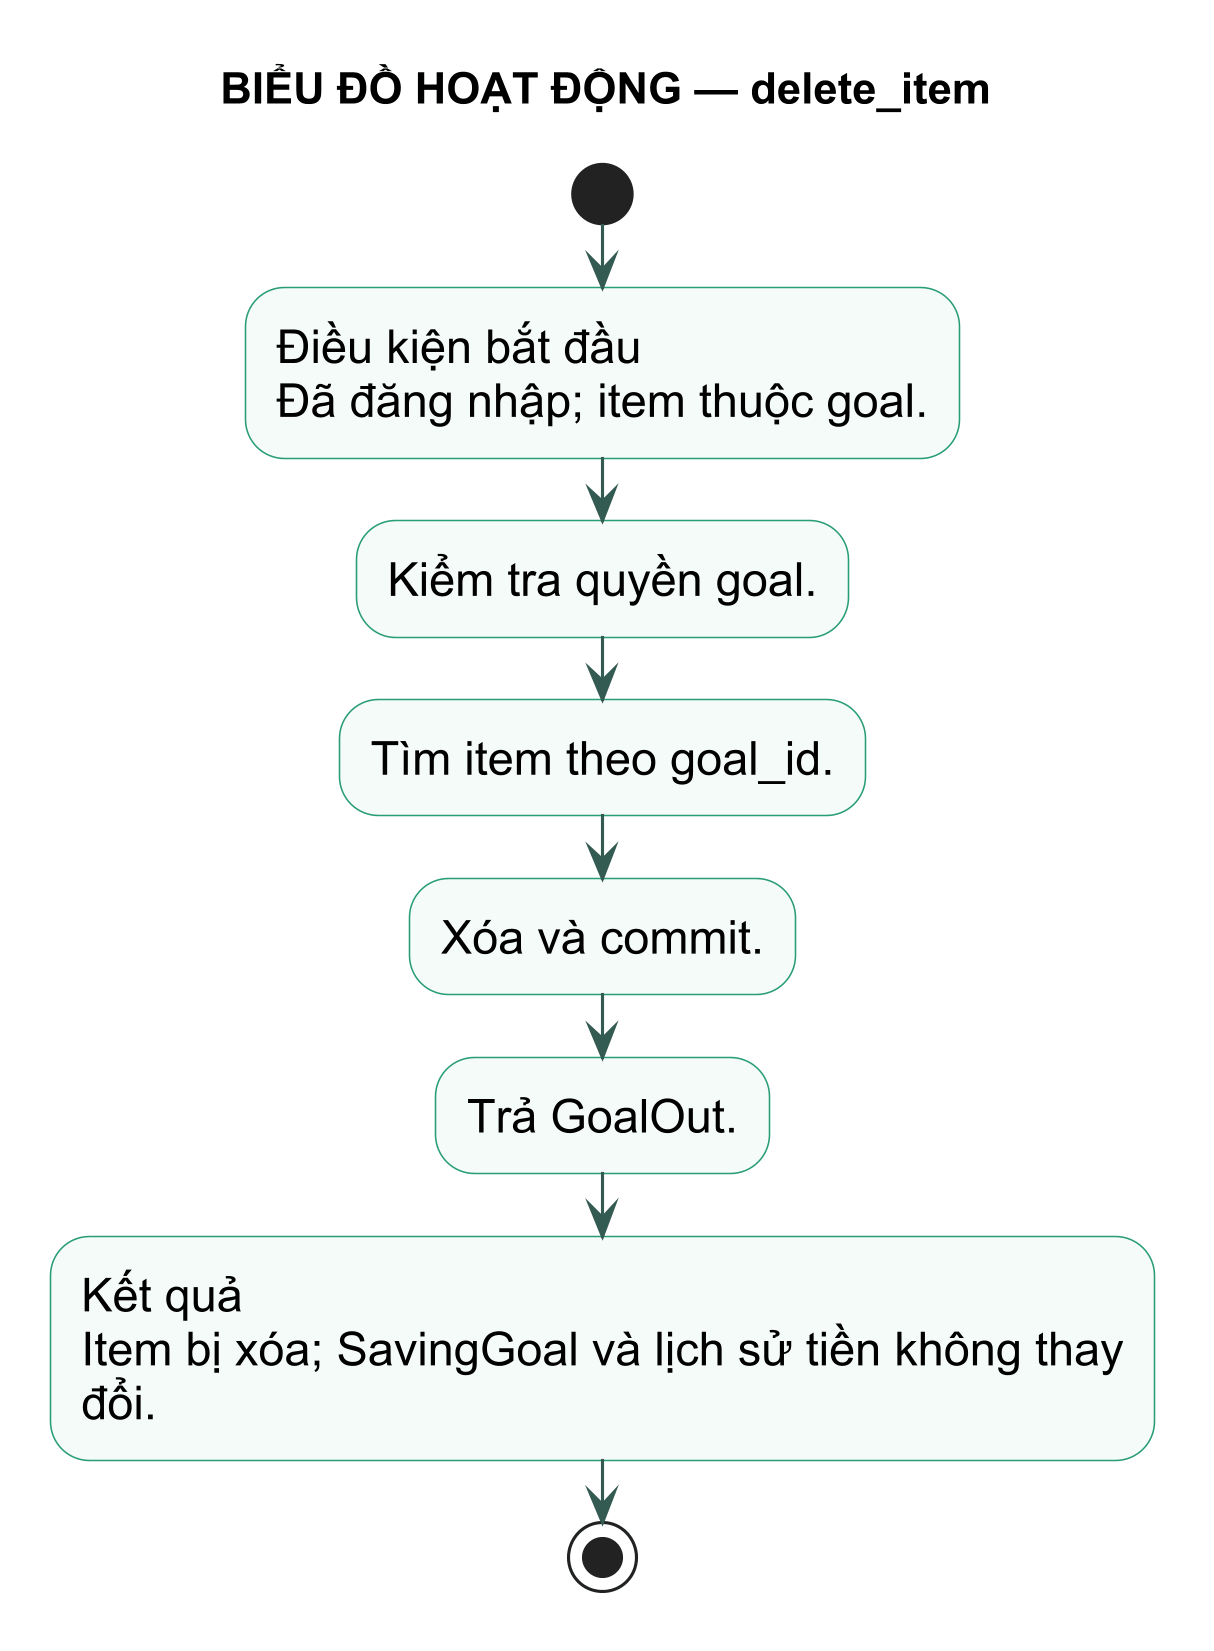

The diagram above was rendered by PlantUML. Its source (embedded in the PNG):
@startuml
title BIỂU ĐỒ HOẠT ĐỘNG — delete_item
skinparam backgroundColor white
skinparam defaultFontName Arial
skinparam defaultFontSize 15
skinparam dpi 300
skinparam shadowing false
skinparam activity {
  BackgroundColor #F4FBF8
  BorderColor #299D78
  ArrowColor #345B52
}
start
:Điều kiện bắt đầu\nĐã đăng nhập; item thuộc goal.; 
:Kiểm tra quyền goal.;
:Tìm item theo goal_id.;
:Xóa và commit.;
:Trả GoalOut.;
:Kết quả\nItem bị xóa; SavingGoal và lịch sử tiền không thay\nđổi.;
stop
@enduml